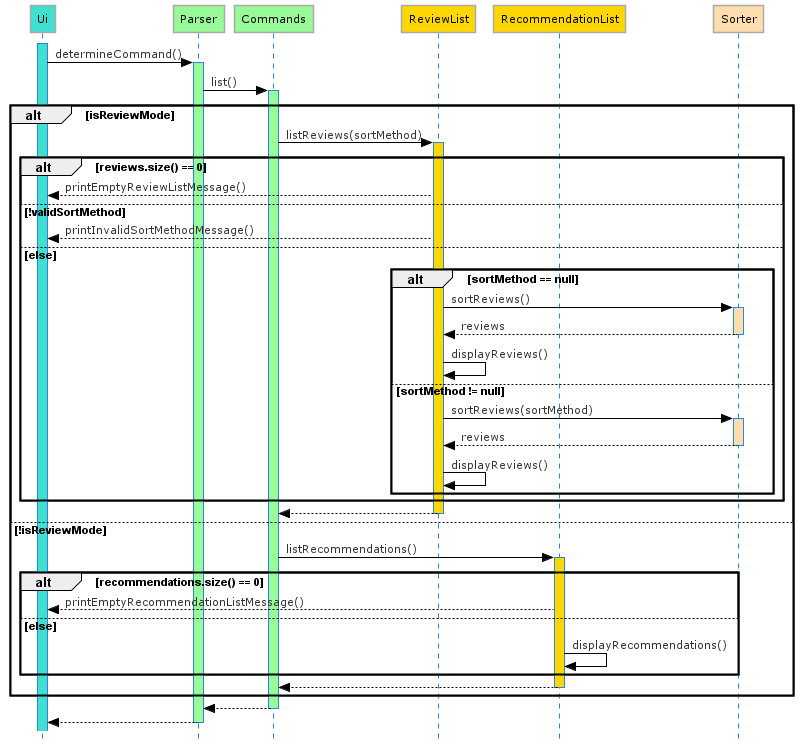

The diagram above was rendered by PlantUML. Its source (embedded in the PNG):
@startuml List_Sequence_Diagram
!define LIGHTBLUE
!includeurl https://raw.githubusercontent.com/Drakemor/RedDress-PlantUML/master/style.puml
skinparam style strictuml

participant Ui #Turquoise
participant Parser #PaleGreen
participant Commands #PaleGreen
participant ReviewList #Gold
participant RecommendationList #Gold
participant Sorter #NavajoWhite

activate Ui #Turquoise
Ui -> Parser : determineCommand()
activate Parser #PaleGreen

Parser -> Commands : list()
activate Commands #PaleGreen

alt isReviewMode
    Commands -> ReviewList : listReviews(sortMethod)
    activate ReviewList #Gold

    alt reviews.size() == 0
        ReviewList --> Ui : printEmptyReviewListMessage()

    else !validSortMethod
        ReviewList --> Ui : printInvalidSortMethodMessage()

    else else 
        alt sortMethod == null
            ReviewList -> Sorter : sortReviews()
            activate Sorter #NavajoWhite
            Sorter --> ReviewList : reviews
            deactivate Sorter
            ReviewList -> ReviewList : displayReviews()

        else sortMethod != null
            ReviewList -> Sorter : sortReviews(sortMethod)
            activate Sorter #NavajoWhite
            Sorter --> ReviewList : reviews
            deactivate Sorter
            ReviewList -> ReviewList : displayReviews()
        end
    end
    ReviewList --> Commands
    deactivate ReviewList

else !isReviewMode
    Commands -> RecommendationList : listRecommendations()
    activate RecommendationList #Gold

    alt recommendations.size() == 0
        RecommendationList --> Ui : printEmptyRecommendationListMessage()

    else else
        RecommendationList -> RecommendationList : displayRecommendations()
    end

RecommendationList --> Commands
deactivate RecommendationList

end
Commands --> Parser
deactivate Commands
Parser --> Ui
deactivate Parser

@enduml